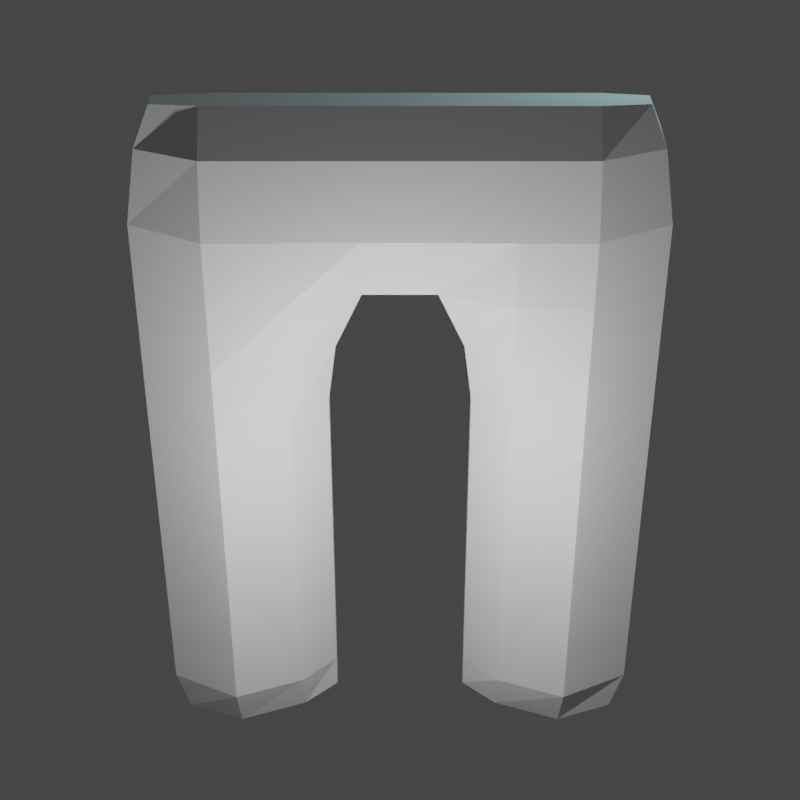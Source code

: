 # Source: legs.blend  (saved by Blender 2.92.15; exported with 4.5.12 LTS)
import bpy
from mathutils import Matrix  # noqa: F401  (used for matrix-valued properties, if any)

bpy.ops.wm.read_factory_settings(use_empty=True)
scene = bpy.context.scene
scene.name = 'Scene'

# ---- collections
col_collection = bpy.data.collections.new('Collection'); scene.collection.children.link(col_collection)

# ---- world
world_world = bpy.data.worlds.new('World'); scene.world = world_world
world_world.use_nodes = True; world_world.node_tree.nodes.clear()
_N = world_world.node_tree.nodes; _L = world_world.node_tree.links
n0 = _N.new('ShaderNodeOutputWorld'); n0.name = 'World Output'; n0.location = (300, 300)
n1 = _N.new('ShaderNodeBackground'); n1.name = 'Background'; n1.location = (10, 300)
n1.inputs[0].default_value = (0.05088, 0.05088, 0.05088, 1.0)
_L.new(n1.outputs[0], n0.inputs[0])
n0.is_active_output = True
world_world.color = (0.05088, 0.05088, 0.05088)
world_world.use_sun_shadow = False
world_world.sun_shadow_jitter_overblur = 0.0

# ---- cameras
cam_camera_001 = bpy.data.cameras.new('Camera.001')
cam_camera_001.lens = 75.0

# ---- lights
light_light = bpy.data.lights.new('Light', 'POINT')
light_light.transmission_factor = 0.0
light_light.energy = 1000.0
light_light.shadow_soft_size = 0.1
light_light.shadow_maximum_resolution = 0.006
light_light.use_absolute_resolution = True
light_point = bpy.data.lights.new('Point', 'POINT')
light_point.color = (0.5571, 0.9429, 1.0)
light_point.transmission_factor = 0.0
light_point.energy = 431.7
light_point.shadow_soft_size = 0.25
light_point.shadow_maximum_resolution = 0.006
light_point.use_absolute_resolution = True

# ---- meshes
me_cube_002 = bpy.data.meshes.new('Cube.002')
me_cube_002.from_pydata([(-1.0, -1.0, -1.0), (-1.0, 1.0, -1.0), (1.0, -1.0, -1.0), (1.0, 1.0, -1.0), (-1.0, 1.0, -1.0), (-1.0, -1.0, -1.0), (-1.0, -1.0, 8.0), (-1.0, 1.0, 8.0), (1.0, 1.0, 8.0), (1.0, 1.0, -1.0), (1.0, -1.0, -1.0), (1.0, -1.0, 8.0), (-4.151, -1.0, -1.0), (-4.151, -1.0, 8.0), (-4.151, 1.0, 8.0), (-4.151, 1.0, -1.0), (4.151, 1.0, -1.0), (4.151, 1.0, 8.0), (4.151, -1.0, 8.0), (4.151, -1.0, -1.0), (-4.151, 1.0, 10.53), (-4.151, -1.0, 10.53), (4.151, -1.0, 10.53), (4.151, 1.0, 10.53), (0.0, 1.0, 10.53), (0.0, -1.0, 10.53)], [], [(2, 10, 11), (1, 0, 5, 4), (1, 7, 6, 0), (14, 13, 21, 20), (2, 3, 9, 10), (1, 4, 7), (0, 6, 5), (3, 8, 9), (12, 13, 14, 15), (6, 13, 12, 5), (4, 15, 14, 7), (5, 12, 15, 4), (16, 17, 18, 19), (8, 17, 16, 9), (10, 19, 18, 11), (9, 16, 19, 10), (18, 17, 23, 22), (20, 21, 25, 22, 23, 24), (8, 7, 24), (6, 11, 25), (6, 7, 8, 11), (25, 21, 6), (6, 21, 13), (14, 20, 7), (20, 24, 7), (18, 22, 11), (25, 11, 22), (23, 8, 24), (8, 23, 17), (2, 11, 8, 3)])
_uv = me_cube_002.uv_layers.new(name='UVMap')
_uv.uv.foreach_set('vector', [0.375, 0.75, 0.375, 0.75, 0.625, 0.75, 0.125, 0.5, 0.125, 0.75, 0.125, 0.75, 0.125, 0.5, 0.375, 0.25, 0.875, 0.5, 0.875, 0.75, 0.375, 1.0, 0.625, 0.25, 0.625, 0.0, 0.625, 0.0, 0.625, 0.25, 0.375, 0.75, 0.375, 0.5, 0.375, 0.5, 0.375, 0.75, 0.375, 0.25, 0.375, 0.25, 0.625, 0.25, 0.375, 1.0, 0.625, 1.0, 0.375, 1.0, 0.375, 0.5, 0.625, 0.5, 0.375, 0.5, 0.375, 0.0, 0.625, 0.0, 0.625, 0.25, 0.375, 0.25, 0.625, 0.0, 0.625, 0.0, 0.375, 0.0, 0.375, 0.0, 0.375, 0.25, 0.375, 0.25, 0.625, 0.25, 0.625, 0.25, 0.375, 0.0, 0.375, 0.0, 0.375, 0.25, 0.375, 0.25, 0.375, 0.5, 0.625, 0.5, 0.625, 0.75, 0.375, 0.75, 0.625, 0.5, 0.625, 0.5, 0.375, 0.5, 0.375, 0.5, 0.375, 0.75, 0.375, 0.75, 0.625, 0.75, 0.625, 0.75, 0.375, 0.5, 0.375, 0.5, 0.375, 0.75, 0.375, 0.75, 0.625, 0.75, 0.625, 0.5, 0.625, 0.5, 0.625, 0.75, 0.625, 0.25, 0.625, 0.0, 0.625, 0.375, 0.625, 0.75, 0.625, 0.5, 0.625, 0.375, 0.0, 0.0, 0.0, 0.0, 0.0, 0.0, 0.0, 0.0, 0.0, 0.0, 0.0, 0.0, 0.0, 0.0, 0.0, 0.0, 0.625, 0.5, 0.0, 0.0, 0.0, 0.0, 0.625, 0.0, 0.0, 0.0, 0.0, 0.0, 0.625, 0.0, 0.625, 0.0, 0.625, 0.25, 0.625, 0.25, 0.625, 0.25, 0.625, 0.25, 0.0, 0.0, 0.625, 0.25, 0.625, 0.75, 0.625, 0.75, 0.625, 0.75, 0.0, 0.0, 0.0, 0.0, 0.625, 0.75, 0.625, 0.5, 0.0, 0.0, 0.0, 0.0, 0.0, 0.0, 0.625, 0.5, 0.625, 0.5, 0.375, 0.75, 0.625, 0.75, 0.625, 0.5, 0.375, 0.5])
me_cube_002.use_remesh_fix_poles = True
me_cube_002.use_remesh_preserve_attributes = False
me_cube_002.use_mirror_vertex_groups = False
me_cube_002.update()

# ---- objects
ob_light = bpy.data.objects.new('Light', light_light)
ob_camera = bpy.data.objects.new('Camera', cam_camera_001)
ob_point = bpy.data.objects.new('Point', light_point)
ob_cube = bpy.data.objects.new('Cube', me_cube_002)

# ---- transforms, parenting, visibility, modifiers, constraints
ob_light.location = (-0.003996, -5.039, 5.904)
ob_light.rotation_euler = (0.6503, 0.05522, 1.866)
ob_light.lock_rotations_4d = False
ob_light.empty_display_type = 'ARROWS'
ob_light.color = (0.0, 0.0, 0.0, 0.0)
ob_light.lineart.crease_threshold = 0.0
ob_camera.location = (0.0, -20.0, 20.0)
ob_camera.rotation_euler = (0.9495, 0.0, 0.0)
ob_camera.lineart.crease_threshold = 0.0
ob_point.location = (4.609, 2.733, 12.93)
ob_point.lineart.crease_threshold = 0.0
ob_cube.location = (0.0, 0.0, 0.0)
ob_cube.lineart.crease_threshold = 0.0
_m = ob_cube.modifiers.new('Cloth', 'CLOTH')
_m = ob_cube.modifiers.new('Remesh', 'REMESH')
_m.voxel_size = 1.05

# ---- collection membership
col_collection.objects.link(ob_light)
col_collection.objects.link(ob_camera)
col_collection.objects.link(ob_point)
col_collection.objects.link(ob_cube)

# ---- scene / render settings (as saved in the file)
scene.camera = ob_camera
scene.frame_start = 1; scene.frame_end = 250; scene.frame_set(61)
scene.render.engine = 'BLENDER_EEVEE_NEXT'
scene.render.resolution_x = 200
scene.render.resolution_y = 200
scene.render.film_transparent = True
scene.cycles.use_denoising = False
scene.cycles.samples = 128
scene.cycles.sampling_pattern = 'TABULATED_SOBOL'
scene.cycles.use_adaptive_sampling = False
scene.cycles.use_light_tree = False
scene.view_settings.view_transform = 'Filmic'
bpy.context.view_layer.update()
